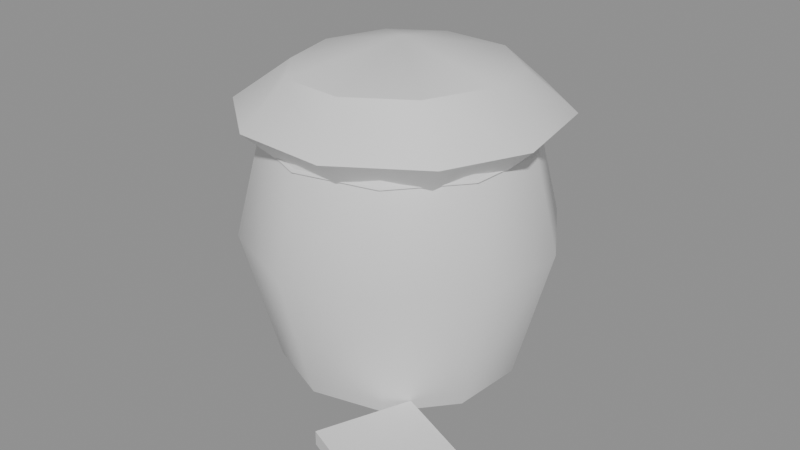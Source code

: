 # Source: ph_item_corpse_balm.blend  (saved by Blender 5.0.119; exported with 4.5.12 LTS)
import bpy
from mathutils import Matrix  # noqa: F401  (used for matrix-valued properties, if any)

bpy.ops.wm.read_factory_settings(use_empty=True)
scene = bpy.context.scene
scene.name = 'Scene'

# ---- materials (node trees are filled in below, after node groups)
mat_mat_painted = bpy.data.materials.new('mat_painted')

# ---- material node trees
mat_mat_painted.use_nodes = True; mat_mat_painted.node_tree.nodes.clear()
_N = mat_mat_painted.node_tree.nodes; _L = mat_mat_painted.node_tree.links
n0 = _N.new('ShaderNodeBsdfPrincipled'); n0.name = 'Principled BSDF'; n0.location = (-200, 100)
n1 = _N.new('ShaderNodeOutputMaterial'); n1.name = 'Material Output'; n1.location = (200, 100)
_L.new(n0.outputs[0], n1.inputs[0])
n1.is_active_output = True

# ---- meshes
me_ph_item_corpse_balm = bpy.data.meshes.new('ph_item_corpse_balm')
me_ph_item_corpse_balm.from_pydata([(-0.01192, 0.01506, 0.0), (0.03444, -0.003669, 0.003), (0.03659, 0.02716, 0.003), (0.02022, 0.05336, 0.003), (-0.008434, 0.06494, 0.003), (-0.03842, 0.05746, 0.003), (-0.05828, 0.03379, 0.003), (-0.06044, 0.002965, 0.003), (-0.04406, -0.02324, 0.003), (-0.01541, -0.03482, 0.003), (0.01457, -0.02734, 0.003), (0.04835, -0.009288, 0.06), (0.05115, 0.03079, 0.06), (0.02986, 0.06485, 0.06), (-0.007388, 0.0799, 0.06), (-0.04637, 0.07018, 0.06), (-0.07219, 0.03941, 0.06), (-0.07499, -0.0006634, 0.06), (-0.0537, -0.03473, 0.06), (-0.01646, -0.04978, 0.06), (0.02252, -0.04006, 0.06), (0.03907, -0.005542, 0.1), (0.04144, 0.02837, 0.1), (0.02343, 0.05719, 0.1), (-0.008085, 0.06993, 0.1), (-0.04107, 0.0617, 0.1), (-0.06292, 0.03566, 0.1), (-0.06529, 0.001756, 0.1), (-0.04728, -0.02707, 0.1), (-0.01576, -0.0398, 0.1), (0.01722, -0.03158, 0.1), (0.03444, -0.003669, 0.11), (0.03659, 0.02716, 0.11), (0.02022, 0.05336, 0.11), (-0.008434, 0.06494, 0.11), (-0.03842, 0.05746, 0.11), (-0.05828, 0.03379, 0.11), (-0.06044, 0.002965, 0.11), (-0.04406, -0.02324, 0.11), (-0.01541, -0.03482, 0.11), (0.01457, -0.02734, 0.11), (-0.01192, 0.01506, 0.11), (-0.01272, 0.01699, 0.1367), (0.00559, 0.0576, 0.1265), (0.01221, 0.07565, 0.1097), (0.003173, 0.05675, 0.0916), (-0.009409, 0.01628, 0.08417), (0.02732, 0.04023, 0.1263), (0.043, 0.05337, 0.1088), (0.02442, 0.0407, 0.09252), (0.03436, 0.01057, 0.1291), (0.05209, 0.009205, 0.1097), (0.03297, 0.01036, 0.09193), (0.02247, -0.01603, 0.1291), (0.03773, -0.02522, 0.1105), (0.02605, -0.01472, 0.09306), (-0.003489, -0.02982, 0.1281), (0.001948, -0.04602, 0.1095), (9.606e-05, -0.02965, 0.09202), (-0.03051, -0.0276, 0.1279), (-0.03614, -0.04559, 0.1107), (-0.02687, -0.02649, 0.09097), (-0.04683, -0.008203, 0.1272), (-0.06769, -0.02012, 0.1098), (-0.05028, -0.009419, 0.08966), (-0.05473, 0.01949, 0.1262), (-0.07794, 0.02124, 0.1113), (-0.05939, 0.01957, 0.09034), (-0.0457, 0.04552, 0.126), (-0.05935, 0.05769, 0.1095), (-0.04683, 0.04339, 0.08905), (-0.02344, 0.05805, 0.1265), (-0.02675, 0.0782, 0.1106), (-0.02153, 0.05794, 0.08961), (0.04, -0.005916, 0.1), (0.03583, -0.004231, 0.1026), (0.03583, -0.004231, 0.0974), (0.04241, 0.02861, 0.1), (0.03805, 0.02752, 0.1026), (0.03805, 0.02752, 0.0974), (0.02407, 0.05796, 0.1), (0.02118, 0.05451, 0.1026), (0.02118, 0.05451, 0.0974), (-0.008015, 0.07093, 0.1), (-0.008329, 0.06644, 0.1026), (-0.008329, 0.06644, 0.0974), (-0.0416, 0.06255, 0.1), (-0.03921, 0.05874, 0.1026), (-0.03921, 0.05874, 0.0974), (-0.06384, 0.03604, 0.1), (-0.05967, 0.03435, 0.1026), (-0.05967, 0.03435, 0.0974), (-0.06626, 0.001514, 0.1), (-0.06189, 0.002603, 0.1026), (-0.06189, 0.002603, 0.0974), (-0.04792, -0.02784, 0.1), (-0.04503, -0.02439, 0.1026), (-0.04503, -0.02439, 0.0974), (-0.01583, -0.0408, 0.1), (-0.01551, -0.03631, 0.1026), (-0.01551, -0.03631, 0.0974), (0.01775, -0.03243, 0.1), (0.01537, -0.02861, 0.1026), (0.01537, -0.02861, 0.0974), (0.007325, -0.05743, 0.002), (0.007325, -0.05743, 0.008), (0.02231, -0.02034, 0.002), (0.02231, -0.02034, 0.008), (0.06296, -0.0799, 0.002), (0.06296, -0.0799, 0.008), (0.07794, -0.04282, 0.002), (0.07794, -0.04282, 0.008)], [], [(0, 2, 1), (0, 3, 2), (0, 4, 3), (0, 5, 4), (0, 6, 5), (0, 7, 6), (0, 8, 7), (0, 9, 8), (0, 10, 9), (0, 1, 10), (1, 2, 12, 11), (2, 3, 13, 12), (3, 4, 14, 13), (4, 5, 15, 14), (5, 6, 16, 15), (6, 7, 17, 16), (7, 8, 18, 17), (8, 9, 19, 18), (9, 10, 20, 19), (10, 1, 11, 20), (11, 12, 22, 21), (12, 13, 23, 22), (13, 14, 24, 23), (14, 15, 25, 24), (15, 16, 26, 25), (16, 17, 27, 26), (17, 18, 28, 27), (18, 19, 29, 28), (19, 20, 30, 29), (20, 11, 21, 30), (21, 22, 32, 31), (22, 23, 33, 32), (23, 24, 34, 33), (24, 25, 35, 34), (25, 26, 36, 35), (26, 27, 37, 36), (27, 28, 38, 37), (28, 29, 39, 38), (29, 30, 40, 39), (30, 21, 31, 40), (32, 41, 31), (33, 41, 32), (34, 41, 33), (35, 41, 34), (36, 41, 35), (37, 41, 36), (38, 41, 37), (39, 41, 38), (40, 41, 39), (31, 41, 40), (44, 43, 47, 48), (45, 44, 48, 49), (43, 42, 47), (46, 45, 49), (49, 48, 51, 52), (47, 42, 50), (46, 49, 52), (48, 47, 50, 51), (52, 51, 54, 55), (50, 42, 53), (46, 52, 55), (51, 50, 53, 54), (54, 53, 56, 57), (55, 54, 57, 58), (53, 42, 56), (46, 55, 58), (46, 58, 61), (57, 56, 59, 60), (58, 57, 60, 61), (56, 42, 59), (46, 61, 64), (60, 59, 62, 63), (61, 60, 63, 64), (59, 42, 62), (46, 64, 67), (63, 62, 65, 66), (64, 63, 66, 67), (62, 42, 65), (46, 67, 70), (66, 65, 68, 69), (67, 66, 69, 70), (65, 42, 68), (68, 42, 71), (46, 70, 73), (69, 68, 71, 72), (70, 69, 72, 73), (73, 72, 44, 45), (71, 42, 43), (46, 73, 45), (72, 71, 43, 44), (74, 77, 78, 75), (75, 78, 79, 76), (76, 79, 77, 74), (77, 80, 81, 78), (78, 81, 82, 79), (79, 82, 80, 77), (80, 83, 84, 81), (81, 84, 85, 82), (82, 85, 83, 80), (83, 86, 87, 84), (84, 87, 88, 85), (85, 88, 86, 83), (86, 89, 90, 87), (87, 90, 91, 88), (88, 91, 89, 86), (89, 92, 93, 90), (90, 93, 94, 91), (91, 94, 92, 89), (92, 95, 96, 93), (93, 96, 97, 94), (94, 97, 95, 92), (95, 98, 99, 96), (96, 99, 100, 97), (97, 100, 98, 95), (98, 101, 102, 99), (99, 102, 103, 100), (100, 103, 101, 98), (101, 74, 75, 102), (102, 75, 76, 103), (103, 76, 74, 101), (104, 105, 107, 106), (106, 107, 111, 110), (110, 111, 109, 108), (108, 109, 105, 104), (106, 110, 108, 104), (111, 107, 105, 109)])
me_ph_item_corpse_balm.polygons.foreach_set('use_smooth', [True] * 126)
_k = set([(1, 2), (1, 10), (2, 3), (3, 4), (4, 5), (5, 6), (6, 7), (7, 8), (8, 9), (9, 10), (31, 32), (31, 40), (32, 33), (33, 34), (34, 35), (35, 36), (36, 37), (37, 38), (38, 39), (39, 40), (44, 48), (44, 72), (45, 73), (48, 51), (50, 53), (51, 54), (52, 55), (53, 56), (54, 57), (55, 58), (56, 59), (57, 60), (58, 61), (60, 63), (61, 64), (63, 66), (64, 67), (66, 69), (67, 70), (69, 72), (70, 73), (74, 77), (74, 101), (75, 76), (75, 78), (75, 102), (76, 79), (76, 103), (77, 80), (78, 79), (78, 81), (79, 82), (80, 83), (81, 82), (81, 84), (82, 85), (83, 86), (84, 85), (84, 87), (85, 88), (86, 89), (87, 88), (87, 90), (88, 91), (89, 92), (90, 91), (90, 93), (91, 94), (92, 95), (93, 94), (93, 96), (94, 97), (95, 98), (96, 97), (96, 99), (97, 100), (98, 101), (99, 100), (99, 102), (100, 103), (102, 103), (104, 105), (104, 106), (104, 108), (105, 107), (105, 109), (106, 107), (106, 110), (107, 111), (108, 109), (108, 110), (109, 111), (110, 111)])
me_ph_item_corpse_balm.attributes.new('sharp_edge', 'BOOLEAN', 'EDGE').data.foreach_set('value', [ (min(e.vertices), max(e.vertices)) in _k for e in me_ph_item_corpse_balm.edges])
_uv = me_ph_item_corpse_balm.uv_layers.new(name='UVMap')
_uv.uv.foreach_set('vector', [0.0, 0.0, 0.0, 0.0, 0.0, 0.0, 0.0, 0.0, 0.0, 0.0, 0.0, 0.0, 0.0, 0.0, 0.0, 0.0, 0.0, 0.0, 0.0, 0.0, 0.0, 0.0, 0.0, 0.0, 0.0, 0.0, 0.0, 0.0, 0.0, 0.0, 0.0, 0.0, 0.0, 0.0, 0.0, 0.0, 0.0, 0.0, 0.0, 0.0, 0.0, 0.0, 0.0, 0.0, 0.0, 0.0, 0.0, 0.0, 0.0, 0.0, 0.0, 0.0, 0.0, 0.0, 0.0, 0.0, 0.0, 0.0, 0.0, 0.0, 0.0, 0.0, 0.0, 0.0, 0.0, 0.0, 0.0, 0.0, 0.0, 0.0, 0.0, 0.0, 0.0, 0.0, 0.0, 0.0, 0.0, 0.0, 0.0, 0.0, 0.0, 0.0, 0.0, 0.0, 0.0, 0.0, 0.0, 0.0, 0.0, 0.0, 0.0, 0.0, 0.0, 0.0, 0.0, 0.0, 0.0, 0.0, 0.0, 0.0, 0.0, 0.0, 0.0, 0.0, 0.0, 0.0, 0.0, 0.0, 0.0, 0.0, 0.0, 0.0, 0.0, 0.0, 0.0, 0.0, 0.0, 0.0, 0.0, 0.0, 0.0, 0.0, 0.0, 0.0, 0.0, 0.0, 0.0, 0.0, 0.0, 0.0, 0.0, 0.0, 0.0, 0.0, 0.0, 0.0, 0.0, 0.0, 0.0, 0.0, 0.0, 0.0, 0.0, 0.0, 0.0, 0.0, 0.0, 0.0, 0.0, 0.0, 0.0, 0.0, 0.0, 0.0, 0.0, 0.0, 0.0, 0.0, 0.0, 0.0, 0.0, 0.0, 0.0, 0.0, 0.0, 0.0, 0.0, 0.0, 0.0, 0.0, 0.0, 0.0, 0.0, 0.0, 0.0, 0.0, 0.0, 0.0, 0.0, 0.0, 0.0, 0.0, 0.0, 0.0, 0.0, 0.0, 0.0, 0.0, 0.0, 0.0, 0.0, 0.0, 0.0, 0.0, 0.0, 0.0, 0.0, 0.0, 0.0, 0.0, 0.0, 0.0, 0.0, 0.0, 0.0, 0.0, 0.0, 0.0, 0.0, 0.0, 0.0, 0.0, 0.0, 0.0, 0.0, 0.0, 0.0, 0.0, 0.0, 0.0, 0.0, 0.0, 0.0, 0.0, 0.0, 0.0, 0.0, 0.0, 0.0, 0.0, 0.0, 0.0, 0.0, 0.0, 0.0, 0.0, 0.0, 0.0, 0.0, 0.0, 0.0, 0.0, 0.0, 0.0, 0.0, 0.0, 0.0, 0.0, 0.0, 0.0, 0.0, 0.0, 0.0, 0.0, 0.0, 0.0, 0.0, 0.0, 0.0, 0.0, 0.0, 0.0, 0.0, 0.0, 0.0, 0.0, 0.0, 0.0, 0.0, 0.0, 0.0, 0.0, 0.0, 0.0, 0.0, 0.0, 0.0, 0.0, 0.0, 0.0, 0.0, 0.0, 0.0, 0.0, 0.0, 0.0, 0.0, 0.0, 0.0, 0.0, 0.0, 0.0, 0.0, 0.0, 0.0, 0.0, 0.0, 0.0, 0.0, 0.0, 0.0, 0.0, 0.0, 0.0, 0.0, 0.0, 0.0, 0.0, 0.0, 0.0, 0.0, 0.0, 0.0, 0.0, 0.0, 0.0, 0.0, 0.0, 0.0, 0.0, 0.0, 0.0, 0.0, 0.0, 0.0, 0.0, 0.0, 0.0, 0.0, 0.0, 0.0, 0.0, 0.0, 0.0, 0.0, 0.0, 0.0, 0.0, 0.0, 0.0, 0.0, 0.0, 0.0, 0.0, 0.0, 0.0, 0.0, 0.0, 0.0, 0.0, 0.0, 0.0, 0.0, 0.0, 0.0, 0.0, 0.0, 0.0, 0.0, 0.0, 0.7, 0.5, 0.7, 0.75, 0.6001, 0.75, 0.6001, 0.5, 0.7, 0.25, 0.7, 0.5, 0.6001, 0.5, 0.6001, 0.25, 0.7, 0.75, 0.6499, 1.0, 0.6001, 0.75, 0.6499, 0.0, 0.7, 0.25, 0.6001, 0.25, 0.6001, 0.25, 0.6001, 0.5, 0.5, 0.5, 0.5, 0.25, 0.6001, 0.75, 0.55, 1.0, 0.5, 0.75, 0.55, 0.0, 0.6001, 0.25, 0.5, 0.25, 0.6001, 0.5, 0.6001, 0.75, 0.5, 0.75, 0.5, 0.5, 0.5, 0.25, 0.5, 0.5, 0.3999, 0.5, 0.3999, 0.25, 0.5, 0.75, 0.45, 1.0, 0.3999, 0.75, 0.45, 0.0, 0.5, 0.25, 0.3999, 0.25, 0.5, 0.5, 0.5, 0.75, 0.3999, 0.75, 0.3999, 0.5, 0.3999, 0.5, 0.3999, 0.75, 0.3, 0.75, 0.3, 0.5, 0.3999, 0.25, 0.3999, 0.5, 0.3, 0.5, 0.3, 0.25, 0.3999, 0.75, 0.3501, 1.0, 0.3, 0.75, 0.3501, 0.0, 0.3999, 0.25, 0.3, 0.25, 0.25, 0.0, 0.3, 0.25, 0.2, 0.25, 0.3, 0.5, 0.3, 0.75, 0.2, 0.75, 0.2, 0.5, 0.3, 0.25, 0.3, 0.5, 0.2, 0.5, 0.2, 0.25, 0.3, 0.75, 0.25, 1.0, 0.2, 0.75, 0.1499, 0.0, 0.2, 0.25, 0.1001, 0.25, 0.2, 0.5, 0.2, 0.75, 0.1001, 0.75, 0.1001, 0.5, 0.2, 0.25, 0.2, 0.5, 0.1001, 0.5, 0.1001, 0.25, 0.2, 0.75, 0.1499, 1.0, 0.1001, 0.75, 0.05005, 0.0, 0.1001, 0.25, 0.0, 0.25, 0.1001, 0.5, 0.1001, 0.75, 0.0, 0.75, 0.0, 0.5, 0.1001, 0.25, 0.1001, 0.5, 0.0, 0.5, 0.0, 0.25, 0.1001, 0.75, 0.05005, 1.0, 0.0, 0.75, 0.95, 0.0, 1.0, 0.25, 0.8999, 0.25, 1.0, 0.5, 1.0, 0.75, 0.8999, 0.75, 0.8999, 0.5, 1.0, 0.25, 1.0, 0.5, 0.8999, 0.5, 0.8999, 0.25, 1.0, 0.75, 0.95, 1.0, 0.8999, 0.75, 0.8999, 0.75, 0.8501, 1.0, 0.8, 0.75, 0.8501, 0.0, 0.8999, 0.25, 0.8, 0.25, 0.8999, 0.5, 0.8999, 0.75, 0.8, 0.75, 0.8, 0.5, 0.8999, 0.25, 0.8999, 0.5, 0.8, 0.5, 0.8, 0.25, 0.8, 0.25, 0.8, 0.5, 0.7, 0.5, 0.7, 0.25, 0.8, 0.75, 0.75, 1.0, 0.7, 0.75, 0.75, 0.0, 0.8, 0.25, 0.7, 0.25, 0.8, 0.5, 0.8, 0.75, 0.7, 0.75, 0.7, 0.5, 0.6001, 0.6667, 0.7, 0.6667, 0.7, 1.0, 0.6001, 1.0, 0.6001, 0.0, 0.7, 0.0, 0.7, 0.3333, 0.6001, 0.3333, 0.6001, 0.3333, 0.7, 0.3333, 0.7, 0.6667, 0.6001, 0.6667, 0.7, 0.6667, 0.8, 0.6667, 0.8, 1.0, 0.7, 1.0, 0.7, 0.0, 0.8, 0.0, 0.8, 0.3333, 0.7, 0.3333, 0.7, 0.3333, 0.8, 0.3333, 0.8, 0.6667, 0.7, 0.6667, 0.8, 0.6667, 0.8999, 0.6667, 0.8999, 1.0, 0.8, 1.0, 0.8, 0.0, 0.8999, 0.0, 0.8999, 0.3333, 0.8, 0.3333, 0.8, 0.3333, 0.8999, 0.3333, 0.8999, 0.6667, 0.8, 0.6667, 0.8999, 0.6667, 1.0, 0.6667, 1.0, 1.0, 0.8999, 1.0, 0.8999, 0.0, 1.0, 0.0, 1.0, 0.3333, 0.8999, 0.3333, 0.8999, 0.3333, 1.0, 0.3333, 1.0, 0.6667, 0.8999, 0.6667, 0.0, 0.6667, 0.1001, 0.6667, 0.1001, 1.0, 0.0, 1.0, 0.0, 0.0, 0.1001, 0.0, 0.1001, 0.3333, 0.0, 0.3333, 0.0, 0.3333, 0.1001, 0.3333, 0.1001, 0.6667, 0.0, 0.6667, 0.1001, 0.6667, 0.2, 0.6667, 0.2, 1.0, 0.1001, 1.0, 0.1001, 0.0, 0.2, 0.0, 0.2, 0.3333, 0.1001, 0.3333, 0.1001, 0.3333, 0.2, 0.3333, 0.2, 0.6667, 0.1001, 0.6667, 0.2, 0.6667, 0.3, 0.6667, 0.3, 1.0, 0.2, 1.0, 0.2, 0.0, 0.3, 0.0, 0.3, 0.3333, 0.2, 0.3333, 0.2, 0.3333, 0.3, 0.3333, 0.3, 0.6667, 0.2, 0.6667, 0.3, 0.6667, 0.3999, 0.6667, 0.3999, 1.0, 0.3, 1.0, 0.3, 0.0, 0.3999, 0.0, 0.3999, 0.3333, 0.3, 0.3333, 0.3, 0.3333, 0.3999, 0.3333, 0.3999, 0.6667, 0.3, 0.6667, 0.3999, 0.6667, 0.5, 0.6667, 0.5, 1.0, 0.3999, 1.0, 0.3999, 0.0, 0.5, 0.0, 0.5, 0.3333, 0.3999, 0.3333, 0.3999, 0.3333, 0.5, 0.3333, 0.5, 0.6667, 0.3999, 0.6667, 0.5, 0.6667, 0.6001, 0.6667, 0.6001, 1.0, 0.5, 1.0, 0.5, 0.0, 0.6001, 0.0, 0.6001, 0.3333, 0.5, 0.3333, 0.5, 0.3333, 0.6001, 0.3333, 0.6001, 0.6667, 0.5, 0.6667, 0.375, 0.0, 0.625, 0.0, 0.625, 0.25, 0.375, 0.25, 0.375, 0.25, 0.625, 0.25, 0.625, 0.5, 0.375, 0.5, 0.375, 0.5, 0.625, 0.5, 0.625, 0.75, 0.375, 0.75, 0.375, 0.75, 0.625, 0.75, 0.625, 1.0, 0.375, 1.0, 0.125, 0.5, 0.375, 0.5, 0.375, 0.75, 0.125, 0.75, 0.625, 0.5, 0.875, 0.5, 0.875, 0.75, 0.625, 0.75])
_ca = me_ph_item_corpse_balm.color_attributes.new('Col', 'FLOAT_COLOR', 'CORNER')
_ca.data.foreach_set('color', [0.1058, 0.07036, 0.04519, 1.0, 0.1136, 0.0754, 0.04829, 1.0, 0.1133, 0.07519, 0.04817, 1.0, 0.1058, 0.07036, 0.04519, 1.0, 0.1123, 0.07456, 0.04778, 1.0, 0.1136, 0.0754, 0.04829, 1.0, 0.1058, 0.07036, 0.04519, 1.0, 0.1104, 0.07333, 0.04702, 1.0, 0.1123, 0.07456, 0.04778, 1.0, 0.1058, 0.07036, 0.04519, 1.0, 0.1082, 0.07193, 0.04616, 1.0, 0.1104, 0.07333, 0.04702, 1.0, 0.1058, 0.07036, 0.04519, 1.0, 0.1065, 0.07078, 0.04544, 1.0, 0.1082, 0.07193, 0.04616, 1.0, 0.1058, 0.07036, 0.04519, 1.0, 0.1059, 0.07043, 0.04523, 1.0, 0.1065, 0.07078, 0.04544, 1.0, 0.1058, 0.07036, 0.04519, 1.0, 0.1069, 0.07104, 0.0456, 1.0, 0.1059, 0.07043, 0.04523, 1.0, 0.1058, 0.07036, 0.04519, 1.0, 0.1087, 0.07223, 0.04634, 1.0, 0.1069, 0.07104, 0.0456, 1.0, 0.1058, 0.07036, 0.04519, 1.0, 0.1113, 0.07388, 0.04736, 1.0, 0.1087, 0.07223, 0.04634, 1.0, 0.1058, 0.07036, 0.04519, 1.0, 0.1133, 0.07519, 0.04817, 1.0, 0.1113, 0.07388, 0.04736, 1.0, 0.1133, 0.07519, 0.04817, 1.0, 0.1136, 0.0754, 0.04829, 1.0, 0.1824, 0.1196, 0.07544, 1.0, 0.1818, 0.1192, 0.07521, 1.0, 0.1136, 0.0754, 0.04829, 1.0, 0.1123, 0.07456, 0.04778, 1.0, 0.1796, 0.1178, 0.07433, 1.0, 0.1824, 0.1196, 0.07544, 1.0, 0.1123, 0.07456, 0.04778, 1.0, 0.1104, 0.07333, 0.04702, 1.0, 0.1757, 0.1153, 0.07281, 1.0, 0.1796, 0.1178, 0.07433, 1.0, 0.1104, 0.07333, 0.04702, 1.0, 0.1082, 0.07193, 0.04616, 1.0, 0.1715, 0.1126, 0.07115, 1.0, 0.1757, 0.1153, 0.07281, 1.0, 0.1082, 0.07193, 0.04616, 1.0, 0.1065, 0.07078, 0.04544, 1.0, 0.168, 0.1103, 0.06977, 1.0, 0.1715, 0.1126, 0.07115, 1.0, 0.1065, 0.07078, 0.04544, 1.0, 0.1059, 0.07043, 0.04523, 1.0, 0.1667, 0.1095, 0.06928, 1.0, 0.168, 0.1103, 0.06977, 1.0, 0.1059, 0.07043, 0.04523, 1.0, 0.1069, 0.07104, 0.0456, 1.0, 0.1685, 0.1107, 0.07, 1.0, 0.1667, 0.1095, 0.06928, 1.0, 0.1069, 0.07104, 0.0456, 1.0, 0.1087, 0.07223, 0.04634, 1.0, 0.1723, 0.1131, 0.07148, 1.0, 0.1685, 0.1107, 0.07, 1.0, 0.1087, 0.07223, 0.04634, 1.0, 0.1113, 0.07388, 0.04736, 1.0, 0.1776, 0.1165, 0.07355, 1.0, 0.1723, 0.1131, 0.07148, 1.0, 0.1113, 0.07388, 0.04736, 1.0, 0.1133, 0.07519, 0.04817, 1.0, 0.1818, 0.1192, 0.07521, 1.0, 0.1776, 0.1165, 0.07355, 1.0, 0.2101, 0.1373, 0.08626, 1.0, 0.2107, 0.1378, 0.08652, 1.0, 0.2333, 0.1522, 0.09529, 1.0, 0.2324, 0.1516, 0.09495, 1.0, 0.2107, 0.1378, 0.08652, 1.0, 0.2075, 0.1357, 0.08524, 1.0, 0.2308, 0.1506, 0.09432, 1.0, 0.2333, 0.1522, 0.09529, 1.0, 0.2075, 0.1357, 0.08524, 1.0, 0.203, 0.1328, 0.08348, 1.0, 0.2269, 0.1481, 0.09282, 1.0, 0.2308, 0.1506, 0.09432, 1.0, 0.203, 0.1328, 0.08348, 1.0, 0.198, 0.1296, 0.08155, 1.0, 0.2225, 0.1453, 0.09109, 1.0, 0.2269, 0.1481, 0.09282, 1.0, 0.198, 0.1296, 0.08155, 1.0, 0.1939, 0.127, 0.07996, 1.0, 0.2187, 0.1429, 0.08964, 1.0, 0.2225, 0.1453, 0.09109, 1.0, 0.1939, 0.127, 0.07996, 1.0, 0.1925, 0.1261, 0.07939, 1.0, 0.2172, 0.1419, 0.08905, 1.0, 0.2187, 0.1429, 0.08964, 1.0, 0.1925, 0.1261, 0.07939, 1.0, 0.1946, 0.1274, 0.08023, 1.0, 0.2188, 0.1429, 0.08964, 1.0, 0.2172, 0.1419, 0.08905, 1.0, 0.1946, 0.1274, 0.08023, 1.0, 0.199, 0.1302, 0.08193, 1.0, 0.2225, 0.1453, 0.0911, 1.0, 0.2188, 0.1429, 0.08964, 1.0, 0.199, 0.1302, 0.08193, 1.0, 0.2052, 0.1342, 0.08434, 1.0, 0.228, 0.1488, 0.09323, 1.0, 0.2225, 0.1453, 0.0911, 1.0, 0.2052, 0.1342, 0.08434, 1.0, 0.2101, 0.1373, 0.08626, 1.0, 0.2324, 0.1516, 0.09495, 1.0, 0.228, 0.1488, 0.09323, 1.0, 0.2614, 0.1701, 0.1062, 1.0, 0.2624, 0.1708, 0.1066, 1.0, 0.2625, 0.1708, 0.1066, 1.0, 0.2615, 0.1702, 0.1063, 1.0, 0.2624, 0.1708, 0.1066, 1.0, 0.2596, 0.169, 0.1055, 1.0, 0.2601, 0.1693, 0.1057, 1.0, 0.2625, 0.1708, 0.1066, 1.0, 0.2596, 0.169, 0.1055, 1.0, 0.2552, 0.1662, 0.1038, 1.0, 0.2564, 0.1669, 0.1043, 1.0, 0.2601, 0.1693, 0.1057, 1.0, 0.2552, 0.1662, 0.1038, 1.0, 0.2502, 0.163, 0.1019, 1.0, 0.2519, 0.164, 0.1025, 1.0, 0.2564, 0.1669, 0.1043, 1.0, 0.2502, 0.163, 0.1019, 1.0, 0.246, 0.1603, 0.1002, 1.0, 0.248, 0.1616, 0.101, 1.0, 0.2519, 0.164, 0.1025, 1.0, 0.246, 0.1603, 0.1002, 1.0, 0.2443, 0.1592, 0.09957, 1.0, 0.2465, 0.1606, 0.1004, 1.0, 0.248, 0.1616, 0.101, 1.0, 0.2443, 0.1592, 0.09957, 1.0, 0.246, 0.1603, 0.1002, 1.0, 0.2479, 0.1615, 0.101, 1.0, 0.2465, 0.1606, 0.1004, 1.0, 0.246, 0.1603, 0.1002, 1.0, 0.2502, 0.163, 0.1019, 1.0, 0.2516, 0.1638, 0.1024, 1.0, 0.2479, 0.1615, 0.101, 1.0, 0.2502, 0.163, 0.1019, 1.0, 0.2564, 0.1669, 0.1043, 1.0, 0.257, 0.1673, 0.1045, 1.0, 0.2516, 0.1638, 0.1024, 1.0, 0.2564, 0.1669, 0.1043, 1.0, 0.2614, 0.1701, 0.1062, 1.0, 0.2615, 0.1702, 0.1063, 1.0, 0.257, 0.1673, 0.1045, 1.0, 0.3578, 0.2315, 0.1435, 1.0, 0.3474, 0.2249, 0.1394, 1.0, 0.3565, 0.2307, 0.143, 1.0, 0.3546, 0.2295, 0.1422, 1.0, 0.3474, 0.2249, 0.1394, 1.0, 0.3578, 0.2315, 0.1435, 1.0, 0.3494, 0.2262, 0.1402, 1.0, 0.3474, 0.2249, 0.1394, 1.0, 0.3546, 0.2295, 0.1422, 1.0, 0.3432, 0.2222, 0.1378, 1.0, 0.3474, 0.2249, 0.1394, 1.0, 0.3494, 0.2262, 0.1402, 1.0, 0.3379, 0.2188, 0.1358, 1.0, 0.3474, 0.2249, 0.1394, 1.0, 0.3432, 0.2222, 0.1378, 1.0, 0.3357, 0.2175, 0.1349, 1.0, 0.3474, 0.2249, 0.1394, 1.0, 0.3379, 0.2188, 0.1358, 1.0, 0.3377, 0.2187, 0.1357, 1.0, 0.3474, 0.2249, 0.1394, 1.0, 0.3357, 0.2175, 0.1349, 1.0, 0.3428, 0.2219, 0.1377, 1.0, 0.3474, 0.2249, 0.1394, 1.0, 0.3377, 0.2187, 0.1357, 1.0, 0.3503, 0.2267, 0.1406, 1.0, 0.3474, 0.2249, 0.1394, 1.0, 0.3428, 0.2219, 0.1377, 1.0, 0.3565, 0.2307, 0.143, 1.0, 0.3474, 0.2249, 0.1394, 1.0, 0.3503, 0.2267, 0.1406, 1.0, 0.9773, 0.8748, 0.6387, 1.0, 1.0, 0.9186, 0.6704, 1.0, 1.0, 0.927, 0.6765, 1.0, 0.988, 0.8844, 0.6456, 1.0, 0.5523, 0.4952, 0.3635, 1.0, 0.6192, 0.555, 0.4069, 1.0, 0.6259, 0.561, 0.4112, 1.0, 0.562, 0.5039, 0.3698, 1.0, 1.0, 1.0, 0.7576, 1.0, 1.0, 1.0, 0.755, 1.0, 1.0, 1.0, 0.7645, 1.0, 0.5132, 0.4603, 0.3381, 1.0, 0.5523, 0.4952, 0.3635, 1.0, 0.562, 0.5039, 0.3698, 1.0, 0.562, 0.5039, 0.3698, 1.0, 0.6259, 0.561, 0.4112, 1.0, 0.6318, 0.5663, 0.4151, 1.0, 0.5615, 0.5034, 0.3694, 1.0, 1.0, 1.0, 0.7655, 1.0, 1.0, 1.0, 0.756, 1.0, 1.0, 1.0, 0.7701, 1.0, 0.5132, 0.4603, 0.3381, 1.0, 0.562, 0.5039, 0.3698, 1.0, 0.5615, 0.5034, 0.3694, 1.0, 0.9589, 0.8584, 0.6268, 1.0, 1.0, 0.8997, 0.6568, 1.0, 1.0, 0.9052, 0.6607, 1.0, 0.9681, 0.8666, 0.6328, 1.0, 0.5615, 0.5034, 0.3694, 1.0, 0.6318, 0.5663, 0.4151, 1.0, 0.6264, 0.5614, 0.4115, 1.0, 0.5625, 0.5043, 0.3701, 1.0, 1.0, 1.0, 0.7747, 1.0, 1.0, 1.0, 0.7604, 1.0, 1.0, 1.0, 0.7669, 1.0, 0.5132, 0.4603, 0.3381, 1.0, 0.5615, 0.5034, 0.3694, 1.0, 0.5625, 0.5043, 0.3701, 1.0, 0.9576, 0.8572, 0.626, 1.0, 1.0, 0.8954, 0.6536, 1.0, 0.9903, 0.8864, 0.6471, 1.0, 0.9493, 0.8498, 0.6206, 1.0, 0.9391, 0.8407, 0.614, 1.0, 0.9796, 0.8769, 0.6402, 1.0, 0.9618, 0.8609, 0.6287, 1.0, 0.9117, 0.8162, 0.5963, 1.0, 0.5625, 0.5043, 0.3701, 1.0, 0.6264, 0.5614, 0.4115, 1.0, 0.6083, 0.5452, 0.3998, 1.0, 0.5478, 0.4912, 0.3606, 1.0, 1.0, 1.0, 0.7659, 1.0, 1.0, 1.0, 0.7594, 1.0, 1.0, 1.0, 0.752, 1.0, 0.5132, 0.4603, 0.3381, 1.0, 0.5625, 0.5043, 0.3701, 1.0, 0.5478, 0.4912, 0.3606, 1.0, 0.5132, 0.4603, 0.3381, 1.0, 0.5478, 0.4912, 0.3606, 1.0, 0.5353, 0.48, 0.3524, 1.0, 0.9309, 0.8334, 0.6087, 1.0, 0.982, 0.879, 0.6418, 1.0, 0.9684, 0.8669, 0.633, 1.0, 0.9151, 0.8193, 0.5985, 1.0, 0.5478, 0.4912, 0.3606, 1.0, 0.6083, 0.5452, 0.3998, 1.0, 0.5981, 0.5361, 0.3932, 1.0, 0.5353, 0.48, 0.3524, 1.0, 1.0, 1.0, 0.7514, 1.0, 1.0, 1.0, 0.7589, 1.0, 1.0, 1.0, 0.7411, 1.0, 0.5132, 0.4603, 0.3381, 1.0, 0.5353, 0.48, 0.3524, 1.0, 0.524, 0.4699, 0.3451, 1.0, 0.9484, 0.849, 0.62, 1.0, 1.0, 0.8984, 0.6558, 1.0, 0.9979, 0.8932, 0.652, 1.0, 0.9324, 0.8347, 0.6097, 1.0, 0.5353, 0.48, 0.3524, 1.0, 0.5981, 0.5361, 0.3932, 1.0, 0.5881, 0.5272, 0.3867, 1.0, 0.524, 0.4699, 0.3451, 1.0, 1.0, 1.0, 0.7385, 1.0, 1.0, 1.0, 0.7563, 1.0, 1.0, 1.0, 0.7343, 1.0, 0.5132, 0.4603, 0.3381, 1.0, 0.524, 0.4699, 0.3451, 1.0, 0.5261, 0.4718, 0.3464, 1.0, 0.9628, 0.8619, 0.6293, 1.0, 1.0, 0.9223, 0.6731, 1.0, 1.0, 0.9208, 0.672, 1.0, 0.9692, 0.8675, 0.6335, 1.0, 0.524, 0.4699, 0.3451, 1.0, 0.5881, 0.5272, 0.3867, 1.0, 0.592, 0.5306, 0.3892, 1.0, 0.5261, 0.4718, 0.3464, 1.0, 1.0, 1.0, 0.7318, 1.0, 1.0, 1.0, 0.7537, 1.0, 1.0, 1.0, 0.7306, 1.0, 0.5132, 0.4603, 0.3381, 1.0, 0.5261, 0.4718, 0.3464, 1.0, 0.5262, 0.4719, 0.3465, 1.0, 0.9518, 0.8521, 0.6223, 1.0, 1.0, 0.9043, 0.6601, 1.0, 1.0, 0.9118, 0.6655, 1.0, 0.959, 0.8584, 0.6269, 1.0, 0.5261, 0.4718, 0.3464, 1.0, 0.592, 0.5306, 0.3892, 1.0, 0.5963, 0.5346, 0.392, 1.0, 0.5262, 0.4719, 0.3465, 1.0, 1.0, 1.0, 0.7299, 1.0, 1.0, 1.0, 0.753, 1.0, 1.0, 1.0, 0.7359, 1.0, 1.0, 1.0, 0.7365, 1.0, 1.0, 1.0, 0.7536, 1.0, 1.0, 1.0, 0.7463, 1.0, 0.5132, 0.4603, 0.3381, 1.0, 0.5262, 0.4719, 0.3465, 1.0, 0.5367, 0.4813, 0.3534, 1.0, 0.941, 0.8424, 0.6152, 1.0, 0.9996, 0.8947, 0.6532, 1.0, 1.0, 0.9067, 0.6618, 1.0, 0.9633, 0.8623, 0.6297, 1.0, 0.5262, 0.4719, 0.3465, 1.0, 0.5963, 0.5346, 0.392, 1.0, 0.6103, 0.547, 0.4011, 1.0, 0.5367, 0.4813, 0.3534, 1.0, 0.5367, 0.4813, 0.3534, 1.0, 0.6103, 0.547, 0.4011, 1.0, 0.6192, 0.555, 0.4069, 1.0, 0.5523, 0.4952, 0.3635, 1.0, 1.0, 1.0, 0.7467, 1.0, 1.0, 1.0, 0.754, 1.0, 1.0, 1.0, 0.7566, 1.0, 0.5132, 0.4603, 0.3381, 1.0, 0.5367, 0.4813, 0.3534, 1.0, 0.5523, 0.4952, 0.3635, 1.0, 0.9714, 0.8695, 0.6349, 1.0, 1.0, 0.9143, 0.6673, 1.0, 1.0, 0.9264, 0.6761, 1.0, 0.9857, 0.8823, 0.6442, 1.0, 0.5056, 0.4026, 0.2172, 1.0, 0.5069, 0.4037, 0.2177, 1.0, 0.6211, 0.4938, 0.2651, 1.0, 0.6194, 0.4925, 0.2644, 1.0, 0.4977, 0.3963, 0.2138, 1.0, 0.4991, 0.3974, 0.2144, 1.0, 0.194, 0.1558, 0.08641, 1.0, 0.1934, 0.1554, 0.08619, 1.0, 0.1934, 0.1554, 0.08619, 1.0, 0.194, 0.1558, 0.08641, 1.0, 0.4079, 0.3253, 0.1764, 1.0, 0.4068, 0.3245, 0.176, 1.0, 0.5069, 0.4037, 0.2177, 1.0, 0.5028, 0.4004, 0.216, 1.0, 0.6166, 0.4903, 0.2632, 1.0, 0.6211, 0.4938, 0.2651, 1.0, 0.4991, 0.3974, 0.2144, 1.0, 0.4955, 0.3946, 0.2129, 1.0, 0.1926, 0.1547, 0.08583, 1.0, 0.194, 0.1558, 0.08641, 1.0, 0.194, 0.1558, 0.08641, 1.0, 0.1926, 0.1547, 0.08583, 1.0, 0.4046, 0.3227, 0.175, 1.0, 0.4079, 0.3253, 0.1764, 1.0, 0.5028, 0.4004, 0.216, 1.0, 0.4966, 0.3955, 0.2134, 1.0, 0.6096, 0.4847, 0.2603, 1.0, 0.6166, 0.4903, 0.2632, 1.0, 0.4955, 0.3946, 0.2129, 1.0, 0.4899, 0.3901, 0.2106, 1.0, 0.1904, 0.153, 0.08492, 1.0, 0.1926, 0.1547, 0.08583, 1.0, 0.1926, 0.1547, 0.08583, 1.0, 0.1904, 0.153, 0.08492, 1.0, 0.3996, 0.3188, 0.173, 1.0, 0.4046, 0.3227, 0.175, 1.0, 0.4966, 0.3955, 0.2134, 1.0, 0.4893, 0.3897, 0.2104, 1.0, 0.6014, 0.4783, 0.2569, 1.0, 0.6096, 0.4847, 0.2603, 1.0, 0.4899, 0.3901, 0.2106, 1.0, 0.4833, 0.385, 0.2079, 1.0, 0.188, 0.151, 0.08386, 1.0, 0.1904, 0.153, 0.08492, 1.0, 0.1904, 0.153, 0.08492, 1.0, 0.188, 0.151, 0.08386, 1.0, 0.3938, 0.3142, 0.1705, 1.0, 0.3996, 0.3188, 0.173, 1.0, 0.4893, 0.3897, 0.2104, 1.0, 0.4831, 0.3848, 0.2078, 1.0, 0.5943, 0.4727, 0.254, 1.0, 0.6014, 0.4783, 0.2569, 1.0, 0.4833, 0.385, 0.2079, 1.0, 0.4777, 0.3805, 0.2055, 1.0, 0.1858, 0.1493, 0.08296, 1.0, 0.188, 0.151, 0.08386, 1.0, 0.188, 0.151, 0.08386, 1.0, 0.1858, 0.1493, 0.08296, 1.0, 0.3888, 0.3102, 0.1685, 1.0, 0.3938, 0.3142, 0.1705, 1.0, 0.4831, 0.3848, 0.2078, 1.0, 0.4807, 0.3829, 0.2068, 1.0, 0.5914, 0.4704, 0.2528, 1.0, 0.5943, 0.4727, 0.254, 1.0, 0.4777, 0.3805, 0.2055, 1.0, 0.4754, 0.3787, 0.2046, 1.0, 0.185, 0.1487, 0.08259, 1.0, 0.1858, 0.1493, 0.08296, 1.0, 0.1858, 0.1493, 0.08296, 1.0, 0.185, 0.1487, 0.08259, 1.0, 0.3869, 0.3087, 0.1676, 1.0, 0.3888, 0.3102, 0.1685, 1.0, 0.4807, 0.3829, 0.2068, 1.0, 0.4833, 0.3849, 0.2079, 1.0, 0.5943, 0.4727, 0.254, 1.0, 0.5914, 0.4704, 0.2528, 1.0, 0.4754, 0.3787, 0.2046, 1.0, 0.4777, 0.3805, 0.2055, 1.0, 0.1859, 0.1494, 0.08297, 1.0, 0.185, 0.1487, 0.08259, 1.0, 0.185, 0.1487, 0.08259, 1.0, 0.1859, 0.1494, 0.08297, 1.0, 0.389, 0.3104, 0.1685, 1.0, 0.3869, 0.3087, 0.1676, 1.0, 0.4833, 0.3849, 0.2079, 1.0, 0.4893, 0.3897, 0.2104, 1.0, 0.6012, 0.4781, 0.2568, 1.0, 0.5943, 0.4727, 0.254, 1.0, 0.4777, 0.3805, 0.2055, 1.0, 0.4832, 0.3849, 0.2078, 1.0, 0.188, 0.151, 0.08386, 1.0, 0.1859, 0.1494, 0.08297, 1.0, 0.1859, 0.1494, 0.08297, 1.0, 0.188, 0.151, 0.08386, 1.0, 0.3938, 0.3142, 0.1705, 1.0, 0.389, 0.3104, 0.1685, 1.0, 0.4893, 0.3897, 0.2104, 1.0, 0.4983, 0.3968, 0.2141, 1.0, 0.6111, 0.486, 0.261, 1.0, 0.6012, 0.4781, 0.2568, 1.0, 0.4832, 0.3849, 0.2078, 1.0, 0.4911, 0.3911, 0.2111, 1.0, 0.191, 0.1534, 0.08514, 1.0, 0.188, 0.151, 0.08386, 1.0, 0.188, 0.151, 0.08386, 1.0, 0.191, 0.1534, 0.08514, 1.0, 0.401, 0.3199, 0.1735, 1.0, 0.3938, 0.3142, 0.1705, 1.0, 0.4983, 0.3968, 0.2141, 1.0, 0.5056, 0.4026, 0.2172, 1.0, 0.6194, 0.4925, 0.2644, 1.0, 0.6111, 0.486, 0.261, 1.0, 0.4911, 0.3911, 0.2111, 1.0, 0.4977, 0.3963, 0.2138, 1.0, 0.1934, 0.1554, 0.08619, 1.0, 0.191, 0.1534, 0.08514, 1.0, 0.191, 0.1534, 0.08514, 1.0, 0.1934, 0.1554, 0.08619, 1.0, 0.4068, 0.3245, 0.176, 1.0, 0.401, 0.3199, 0.1735, 1.0, 0.5991, 0.5226, 0.3478, 1.0, 0.5995, 0.523, 0.348, 1.0, 0.6069, 0.5294, 0.3522, 1.0, 0.6064, 0.529, 0.352, 1.0, 0.6064, 0.529, 0.352, 1.0, 0.6069, 0.5294, 0.3522, 1.0, 0.6267, 0.5466, 0.3635, 1.0, 0.6263, 0.5462, 0.3633, 1.0, 0.6263, 0.5462, 0.3633, 1.0, 0.6267, 0.5466, 0.3635, 1.0, 0.6193, 0.5402, 0.3593, 1.0, 0.619, 0.5399, 0.3591, 1.0, 0.619, 0.5399, 0.3591, 1.0, 0.6193, 0.5402, 0.3593, 1.0, 0.5995, 0.523, 0.348, 1.0, 0.5991, 0.5226, 0.3478, 1.0, 0.6064, 0.529, 0.352, 1.0, 0.6263, 0.5462, 0.3633, 1.0, 0.619, 0.5399, 0.3591, 1.0, 0.5991, 0.5226, 0.3478, 1.0, 0.8092, 0.7051, 0.4674, 1.0, 0.7835, 0.6828, 0.4528, 1.0, 0.7739, 0.6744, 0.4473, 1.0, 0.7997, 0.6968, 0.462, 1.0])
me_ph_item_corpse_balm.materials.append(mat_mat_painted)
me_ph_item_corpse_balm.update()

# ---- objects
ob_ph_item_corpse_balm = bpy.data.objects.new('ph_item_corpse_balm', me_ph_item_corpse_balm)

# ---- transforms, parenting, visibility, modifiers, constraints
ob_ph_item_corpse_balm.location = (0.0, 0.0, 0.0)

# ---- collection membership
scene.collection.objects.link(ob_ph_item_corpse_balm)

# ---- scene / render settings (as saved in the file)
scene.frame_start = 1; scene.frame_end = 250; scene.frame_set(1)
scene.render.engine = 'BLENDER_EEVEE_NEXT'
scene.render.bake_bias = 0.0
scene.render.bake_samples = 0
scene.cycles.sampling_pattern = 'TABULATED_SOBOL'
scene.eevee.use_volume_custom_range = False
bpy.context.view_layer.update()

# ---- added for rendering (the .blend has no active camera and no usable light): camera, sun + grey world if the file has none
cam_auto = bpy.data.cameras.new('AutoCamera')
cam_auto.lens = 50.0
cam_auto.sensor_width = 36.0
cam_auto.clip_end = 1000.0
ob_auto_camera = bpy.data.objects.new('AutoCamera', cam_auto)
scene.collection.objects.link(ob_auto_camera)
ob_auto_camera.location = (0.242184, -0.290621, 0.262085)
ob_auto_camera.rotation_euler = (1.09748, -7.21219e-08, 0.694738)
scene.camera = ob_auto_camera
light_auto_sun = bpy.data.lights.new('AutoSun', 'SUN')
light_auto_sun.energy = 3.0
light_auto_sun.angle = 0.0523599
ob_auto_sun = bpy.data.objects.new('AutoSun', light_auto_sun)
scene.collection.objects.link(ob_auto_sun)
ob_auto_sun.rotation_euler = (0.872665, 0.174533, 0.523599)
if scene.world is None:
    world_auto = bpy.data.worlds.new('AutoWorld')
    world_auto.color = (0.3, 0.3, 0.3)
    scene.world = world_auto
bpy.context.view_layer.update()
